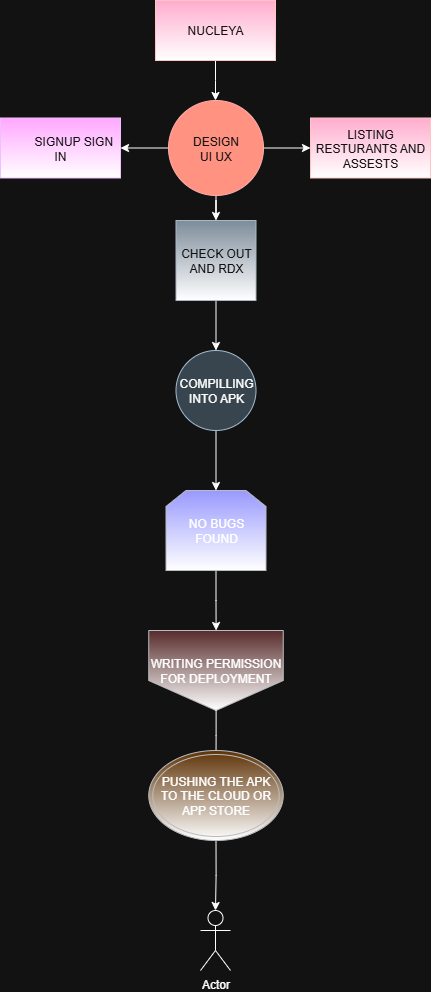

The diagram above was exported from draw.io. Its source (the exported page's mxGraphModel, read from the mxfile embedded in the PNG):
<mxGraphModel dx="1042" dy="608" grid="1" gridSize="10" guides="1" tooltips="1" connect="1" arrows="1" fold="1" page="1" pageScale="1" pageWidth="850" pageHeight="1100" math="0" shadow="0">
  <root>
    <mxCell id="0" />
    <mxCell id="1" parent="0" />
    <mxCell id="ogm-5WXbHqapAlvW4llF-2" style="edgeStyle=orthogonalEdgeStyle;rounded=0;orthogonalLoop=1;jettySize=auto;html=1;" edge="1" parent="1" source="ogm-5WXbHqapAlvW4llF-1">
      <mxGeometry relative="1" as="geometry">
        <mxPoint x="425" y="170" as="targetPoint" />
      </mxGeometry>
    </mxCell>
    <mxCell id="ogm-5WXbHqapAlvW4llF-1" value="NUCLEYA" style="rounded=0;whiteSpace=wrap;html=1;fillColor=#a20025;fontColor=#ffffff;strokeColor=#6F0000;gradientColor=default;" vertex="1" parent="1">
      <mxGeometry x="365" y="70" width="120" height="60" as="geometry" />
    </mxCell>
    <mxCell id="ogm-5WXbHqapAlvW4llF-5" style="edgeStyle=orthogonalEdgeStyle;rounded=0;orthogonalLoop=1;jettySize=auto;html=1;" edge="1" parent="1" source="ogm-5WXbHqapAlvW4llF-4" target="ogm-5WXbHqapAlvW4llF-6">
      <mxGeometry relative="1" as="geometry">
        <mxPoint x="300" y="217.5" as="targetPoint" />
      </mxGeometry>
    </mxCell>
    <mxCell id="ogm-5WXbHqapAlvW4llF-7" style="edgeStyle=orthogonalEdgeStyle;rounded=0;orthogonalLoop=1;jettySize=auto;html=1;" edge="1" parent="1" source="ogm-5WXbHqapAlvW4llF-4" target="ogm-5WXbHqapAlvW4llF-8">
      <mxGeometry relative="1" as="geometry">
        <mxPoint x="550" y="217.5" as="targetPoint" />
      </mxGeometry>
    </mxCell>
    <mxCell id="ogm-5WXbHqapAlvW4llF-9" style="edgeStyle=orthogonalEdgeStyle;rounded=0;orthogonalLoop=1;jettySize=auto;html=1;" edge="1" parent="1" source="ogm-5WXbHqapAlvW4llF-4" target="ogm-5WXbHqapAlvW4llF-10">
      <mxGeometry relative="1" as="geometry">
        <mxPoint x="425.5" y="330" as="targetPoint" />
      </mxGeometry>
    </mxCell>
    <mxCell id="ogm-5WXbHqapAlvW4llF-4" value="DESIGN&lt;div&gt;UI UX&lt;/div&gt;" style="ellipse;whiteSpace=wrap;html=1;aspect=fixed;fillColor=#e51400;fontColor=#ffffff;strokeColor=#B20000;" vertex="1" parent="1">
      <mxGeometry x="378" y="170" width="95" height="95" as="geometry" />
    </mxCell>
    <mxCell id="ogm-5WXbHqapAlvW4llF-6" value="&lt;span style=&quot;white-space: pre;&quot;&gt;&#09;&lt;/span&gt;SIGNUP SIGN IN" style="rounded=0;whiteSpace=wrap;html=1;fillColor=#6a00ff;fontColor=#ffffff;strokeColor=#3700CC;gradientColor=default;" vertex="1" parent="1">
      <mxGeometry x="210" y="187.5" width="120" height="60" as="geometry" />
    </mxCell>
    <mxCell id="ogm-5WXbHqapAlvW4llF-8" value="LISTING&lt;div&gt;RESTURANTS AND ASSESTS&lt;/div&gt;" style="rounded=0;whiteSpace=wrap;html=1;fillColor=#a20025;fontColor=#ffffff;strokeColor=#6F0000;gradientColor=default;" vertex="1" parent="1">
      <mxGeometry x="520" y="187.5" width="120" height="60" as="geometry" />
    </mxCell>
    <mxCell id="ogm-5WXbHqapAlvW4llF-11" style="edgeStyle=orthogonalEdgeStyle;rounded=0;orthogonalLoop=1;jettySize=auto;html=1;" edge="1" parent="1" source="ogm-5WXbHqapAlvW4llF-10" target="ogm-5WXbHqapAlvW4llF-12">
      <mxGeometry relative="1" as="geometry">
        <mxPoint x="425.5" y="460" as="targetPoint" />
      </mxGeometry>
    </mxCell>
    <mxCell id="ogm-5WXbHqapAlvW4llF-10" value="CHECK OUT AND RDX" style="whiteSpace=wrap;html=1;aspect=fixed;fillColor=#647687;strokeColor=#314354;fontColor=#ffffff;gradientColor=default;" vertex="1" parent="1">
      <mxGeometry x="385.5" y="290" width="80" height="80" as="geometry" />
    </mxCell>
    <mxCell id="ogm-5WXbHqapAlvW4llF-14" style="edgeStyle=orthogonalEdgeStyle;rounded=0;orthogonalLoop=1;jettySize=auto;html=1;entryX=0.5;entryY=0;entryDx=0;entryDy=0;" edge="1" parent="1" source="ogm-5WXbHqapAlvW4llF-12" target="ogm-5WXbHqapAlvW4llF-13">
      <mxGeometry relative="1" as="geometry" />
    </mxCell>
    <mxCell id="ogm-5WXbHqapAlvW4llF-12" value="COMPILLING INTO APK" style="ellipse;whiteSpace=wrap;html=1;aspect=fixed;fillColor=#bac8d3;strokeColor=#23445d;" vertex="1" parent="1">
      <mxGeometry x="385.5" y="420" width="80" height="80" as="geometry" />
    </mxCell>
    <mxCell id="ogm-5WXbHqapAlvW4llF-15" style="edgeStyle=orthogonalEdgeStyle;rounded=0;orthogonalLoop=1;jettySize=auto;html=1;" edge="1" parent="1" source="ogm-5WXbHqapAlvW4llF-13" target="ogm-5WXbHqapAlvW4llF-16">
      <mxGeometry relative="1" as="geometry">
        <mxPoint x="425.5" y="700" as="targetPoint" />
      </mxGeometry>
    </mxCell>
    <mxCell id="ogm-5WXbHqapAlvW4llF-13" value="NO BUGS FOUND" style="shape=loopLimit;whiteSpace=wrap;html=1;fillColor=light-dark(#CDEB8B,#9999FF);strokeColor=#36393d;gradientColor=default;" vertex="1" parent="1">
      <mxGeometry x="375.5" y="560" width="100" height="80" as="geometry" />
    </mxCell>
    <mxCell id="ogm-5WXbHqapAlvW4llF-16" value="WRITING PERMISSION FOR DEPLOYMENT" style="shape=offPageConnector;whiteSpace=wrap;html=1;fillColor=#ffcccc;strokeColor=#36393d;gradientColor=default;" vertex="1" parent="1">
      <mxGeometry x="358.25" y="700" width="134.5" height="80" as="geometry" />
    </mxCell>
    <mxCell id="ogm-5WXbHqapAlvW4llF-21" style="edgeStyle=orthogonalEdgeStyle;rounded=0;orthogonalLoop=1;jettySize=auto;html=1;entryX=0.5;entryY=0;entryDx=0;entryDy=0;entryPerimeter=0;" edge="1" parent="1" source="ogm-5WXbHqapAlvW4llF-16">
      <mxGeometry relative="1" as="geometry">
        <mxPoint x="425.5" y="830" as="targetPoint" />
      </mxGeometry>
    </mxCell>
    <mxCell id="ogm-5WXbHqapAlvW4llF-24" style="edgeStyle=orthogonalEdgeStyle;rounded=0;orthogonalLoop=1;jettySize=auto;html=1;" edge="1" parent="1" source="ogm-5WXbHqapAlvW4llF-22" target="ogm-5WXbHqapAlvW4llF-23">
      <mxGeometry relative="1" as="geometry" />
    </mxCell>
    <mxCell id="ogm-5WXbHqapAlvW4llF-22" value="PUSHING THE APK TO THE CLOUD OR APP STORE" style="ellipse;shape=doubleEllipse;whiteSpace=wrap;html=1;fillColor=#ffcc99;strokeColor=#36393d;gradientColor=default;" vertex="1" parent="1">
      <mxGeometry x="358.25" y="820" width="134.5" height="90" as="geometry" />
    </mxCell>
    <mxCell id="ogm-5WXbHqapAlvW4llF-23" value="Actor" style="shape=umlActor;verticalLabelPosition=bottom;verticalAlign=top;html=1;outlineConnect=0;" vertex="1" parent="1">
      <mxGeometry x="410" y="980" width="30" height="60" as="geometry" />
    </mxCell>
  </root>
</mxGraphModel>